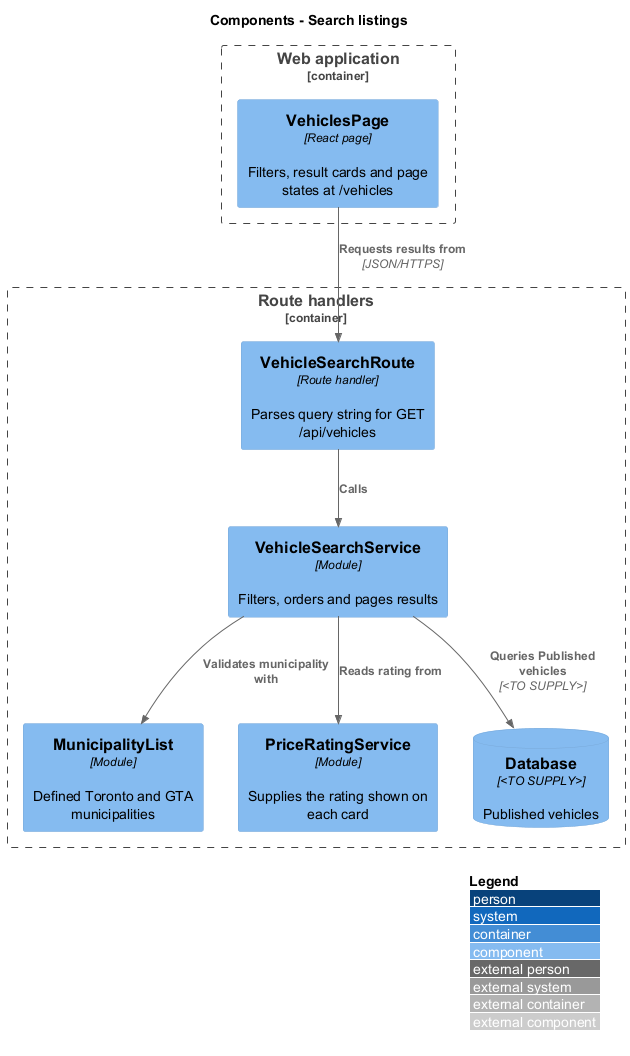

The diagram above was rendered by PlantUML. Its source (embedded in the PNG):
@startuml
!include <C4/C4_Component>
LAYOUT_WITH_LEGEND()
title Components - Search listings
Container_Boundary(web, "Web application") {
  Component(page, "VehiclesPage", "React page", "Filters, result cards and page states at /vehicles")
}
Container_Boundary(api, "Route handlers") {
  Component(route, "VehicleSearchRoute", "Route handler", "Parses query string for GET /api/vehicles")
  Component(svc, "VehicleSearchService", "Module", "Filters, orders and pages results")
  Component(munis, "MunicipalityList", "Module", "Defined Toronto and GTA municipalities")
  Component(rating, "PriceRatingService", "Module", "Supplies the rating shown on each card")
  ComponentDb(db, "Database", "<TO SUPPLY>", "Published vehicles")
}
Rel(page, route, "Requests results from", "JSON/HTTPS")
Rel(route, svc, "Calls")
Rel(svc, munis, "Validates municipality with")
Rel(svc, rating, "Reads rating from")
Rel(svc, db, "Queries Published vehicles", "<TO SUPPLY>")
@enduml